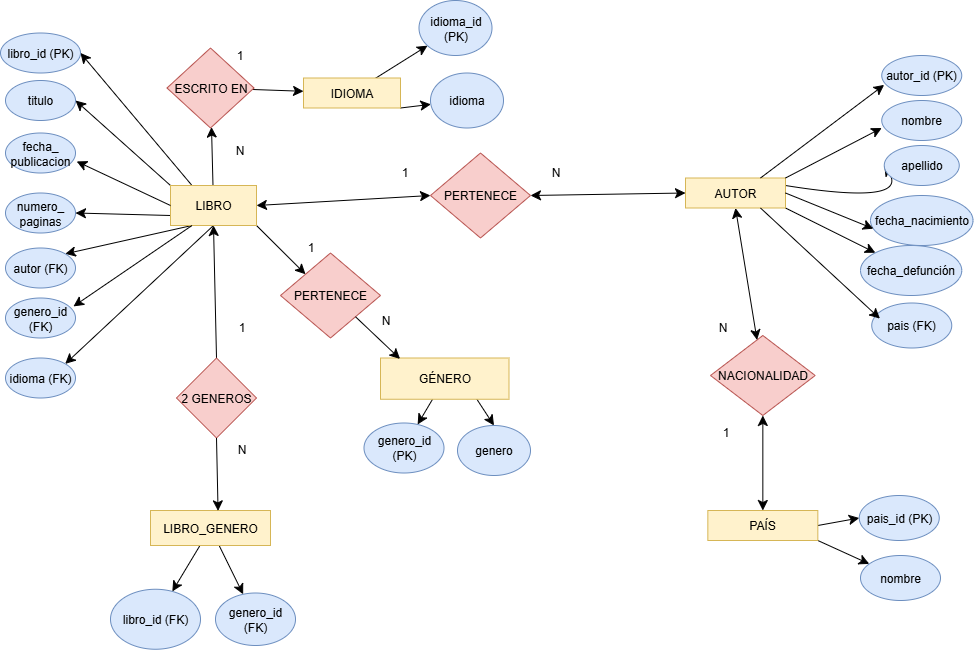

The diagram above was exported from draw.io. Its source (the exported page's mxGraphModel, read from the mxfile embedded in the PNG):
<mxGraphModel dx="1869" dy="579" grid="1" gridSize="10" guides="1" tooltips="1" connect="1" arrows="1" fold="1" page="1" pageScale="1" pageWidth="827" pageHeight="1169" math="0" shadow="0">
  <root>
    <mxCell id="0" />
    <mxCell id="1" parent="0" />
    <mxCell id="m0mQBK_BwXisZHZO1dwT-37" style="edgeStyle=none;curved=1;rounded=0;orthogonalLoop=1;jettySize=auto;html=1;exitX=0.25;exitY=0;exitDx=0;exitDy=0;entryX=1;entryY=0.5;entryDx=0;entryDy=0;fontSize=12;startSize=8;endSize=8;" edge="1" parent="1" source="m0mQBK_BwXisZHZO1dwT-1" target="m0mQBK_BwXisZHZO1dwT-24">
      <mxGeometry relative="1" as="geometry" />
    </mxCell>
    <mxCell id="m0mQBK_BwXisZHZO1dwT-38" style="edgeStyle=none;curved=1;rounded=0;orthogonalLoop=1;jettySize=auto;html=1;exitX=0;exitY=0;exitDx=0;exitDy=0;entryX=1;entryY=0.5;entryDx=0;entryDy=0;fontSize=12;startSize=8;endSize=8;" edge="1" parent="1" source="m0mQBK_BwXisZHZO1dwT-1" target="m0mQBK_BwXisZHZO1dwT-25">
      <mxGeometry relative="1" as="geometry" />
    </mxCell>
    <mxCell id="m0mQBK_BwXisZHZO1dwT-40" style="edgeStyle=none;curved=1;rounded=0;orthogonalLoop=1;jettySize=auto;html=1;exitX=0;exitY=0.75;exitDx=0;exitDy=0;entryX=1;entryY=0.5;entryDx=0;entryDy=0;fontSize=12;startSize=8;endSize=8;" edge="1" parent="1" source="m0mQBK_BwXisZHZO1dwT-1" target="m0mQBK_BwXisZHZO1dwT-27">
      <mxGeometry relative="1" as="geometry" />
    </mxCell>
    <mxCell id="m0mQBK_BwXisZHZO1dwT-43" style="edgeStyle=none;curved=1;rounded=0;orthogonalLoop=1;jettySize=auto;html=1;exitX=0.25;exitY=1;exitDx=0;exitDy=0;entryX=1;entryY=0;entryDx=0;entryDy=0;fontSize=12;startSize=8;endSize=8;" edge="1" parent="1" source="m0mQBK_BwXisZHZO1dwT-1" target="m0mQBK_BwXisZHZO1dwT-29">
      <mxGeometry relative="1" as="geometry" />
    </mxCell>
    <mxCell id="m0mQBK_BwXisZHZO1dwT-44" style="edgeStyle=none;curved=1;rounded=0;orthogonalLoop=1;jettySize=auto;html=1;exitX=0.5;exitY=1;exitDx=0;exitDy=0;entryX=1;entryY=0;entryDx=0;entryDy=0;fontSize=12;startSize=8;endSize=8;" edge="1" parent="1" source="m0mQBK_BwXisZHZO1dwT-1" target="m0mQBK_BwXisZHZO1dwT-30">
      <mxGeometry relative="1" as="geometry" />
    </mxCell>
    <mxCell id="m0mQBK_BwXisZHZO1dwT-106" value="" style="edgeStyle=none;curved=1;rounded=0;orthogonalLoop=1;jettySize=auto;html=1;fontSize=12;startSize=8;endSize=8;" edge="1" parent="1" source="m0mQBK_BwXisZHZO1dwT-1" target="m0mQBK_BwXisZHZO1dwT-105">
      <mxGeometry relative="1" as="geometry" />
    </mxCell>
    <mxCell id="m0mQBK_BwXisZHZO1dwT-129" style="edgeStyle=none;curved=1;rounded=0;orthogonalLoop=1;jettySize=auto;html=1;exitX=1;exitY=1;exitDx=0;exitDy=0;entryX=0;entryY=0;entryDx=0;entryDy=0;fontSize=12;startSize=8;endSize=8;" edge="1" parent="1" source="m0mQBK_BwXisZHZO1dwT-1" target="m0mQBK_BwXisZHZO1dwT-126">
      <mxGeometry relative="1" as="geometry" />
    </mxCell>
    <mxCell id="m0mQBK_BwXisZHZO1dwT-1" value="LIBRO" style="rounded=0;whiteSpace=wrap;html=1;fillColor=#fff2cc;strokeColor=#d6b656;" vertex="1" parent="1">
      <mxGeometry x="40" y="230" width="86" height="40" as="geometry" />
    </mxCell>
    <mxCell id="m0mQBK_BwXisZHZO1dwT-3" value="PERTENECE" style="rhombus;whiteSpace=wrap;html=1;rounded=0;fillColor=#f8cecc;strokeColor=#b85450;" vertex="1" parent="1">
      <mxGeometry x="300" y="197.5" width="100" height="85" as="geometry" />
    </mxCell>
    <mxCell id="m0mQBK_BwXisZHZO1dwT-56" style="edgeStyle=none;curved=1;rounded=0;orthogonalLoop=1;jettySize=auto;html=1;exitX=1;exitY=0.25;exitDx=0;exitDy=0;entryX=0;entryY=0.5;entryDx=0;entryDy=0;fontSize=12;startSize=8;endSize=8;" edge="1" parent="1" source="m0mQBK_BwXisZHZO1dwT-5" target="m0mQBK_BwXisZHZO1dwT-49">
      <mxGeometry relative="1" as="geometry">
        <mxPoint x="760" y="265" as="sourcePoint" />
        <Array as="points">
          <mxPoint x="780" y="250" />
        </Array>
      </mxGeometry>
    </mxCell>
    <mxCell id="m0mQBK_BwXisZHZO1dwT-99" style="edgeStyle=none;curved=1;rounded=0;orthogonalLoop=1;jettySize=auto;html=1;fontSize=12;startSize=8;endSize=8;exitX=1;exitY=1;exitDx=0;exitDy=0;" edge="1" parent="1" source="m0mQBK_BwXisZHZO1dwT-5" target="m0mQBK_BwXisZHZO1dwT-51">
      <mxGeometry relative="1" as="geometry">
        <mxPoint x="770" y="280" as="sourcePoint" />
      </mxGeometry>
    </mxCell>
    <mxCell id="m0mQBK_BwXisZHZO1dwT-5" value="AUTOR" style="whiteSpace=wrap;html=1;rounded=0;fillColor=#fff2cc;strokeColor=#d6b656;" vertex="1" parent="1">
      <mxGeometry x="555" y="222.5" width="100" height="30" as="geometry" />
    </mxCell>
    <mxCell id="m0mQBK_BwXisZHZO1dwT-13" value="&lt;div&gt;&lt;span style=&quot;background-color: transparent; color: light-dark(rgb(0, 0, 0), rgb(255, 255, 255));&quot;&gt;NACIONALIDAD&lt;/span&gt;&lt;/div&gt;" style="rhombus;whiteSpace=wrap;html=1;rounded=0;fillColor=#f8cecc;strokeColor=#b85450;" vertex="1" parent="1">
      <mxGeometry x="580.0000000000001" y="380" width="104.68" height="80" as="geometry" />
    </mxCell>
    <mxCell id="m0mQBK_BwXisZHZO1dwT-62" style="edgeStyle=none;curved=1;rounded=0;orthogonalLoop=1;jettySize=auto;html=1;exitX=1;exitY=0.5;exitDx=0;exitDy=0;entryX=0;entryY=0.5;entryDx=0;entryDy=0;fontSize=12;startSize=8;endSize=8;" edge="1" parent="1" source="m0mQBK_BwXisZHZO1dwT-21" target="m0mQBK_BwXisZHZO1dwT-60">
      <mxGeometry relative="1" as="geometry" />
    </mxCell>
    <mxCell id="m0mQBK_BwXisZHZO1dwT-63" style="edgeStyle=none;curved=1;rounded=0;orthogonalLoop=1;jettySize=auto;html=1;exitX=1;exitY=1;exitDx=0;exitDy=0;fontSize=12;startSize=8;endSize=8;" edge="1" parent="1" source="m0mQBK_BwXisZHZO1dwT-21" target="m0mQBK_BwXisZHZO1dwT-61">
      <mxGeometry relative="1" as="geometry" />
    </mxCell>
    <mxCell id="m0mQBK_BwXisZHZO1dwT-21" value="PAÍS" style="whiteSpace=wrap;html=1;rounded=0;fillColor=#fff2cc;strokeColor=#d6b656;" vertex="1" parent="1">
      <mxGeometry x="577.34" y="555" width="110" height="30" as="geometry" />
    </mxCell>
    <mxCell id="m0mQBK_BwXisZHZO1dwT-24" value="libro_id (PK)" style="ellipse;whiteSpace=wrap;html=1;fillColor=#dae8fc;strokeColor=#6c8ebf;" vertex="1" parent="1">
      <mxGeometry x="-130" y="77.5" width="80" height="40" as="geometry" />
    </mxCell>
    <mxCell id="m0mQBK_BwXisZHZO1dwT-25" value="titulo" style="ellipse;whiteSpace=wrap;html=1;fillColor=#dae8fc;strokeColor=#6c8ebf;" vertex="1" parent="1">
      <mxGeometry x="-125" y="125" width="70" height="40" as="geometry" />
    </mxCell>
    <mxCell id="m0mQBK_BwXisZHZO1dwT-26" value="fecha_&lt;div&gt;publicacion&lt;/div&gt;" style="ellipse;whiteSpace=wrap;html=1;fillColor=#dae8fc;strokeColor=#6c8ebf;" vertex="1" parent="1">
      <mxGeometry x="-125" y="177.5" width="70" height="40" as="geometry" />
    </mxCell>
    <mxCell id="m0mQBK_BwXisZHZO1dwT-27" value="numero_&lt;div&gt;paginas&lt;/div&gt;" style="ellipse;whiteSpace=wrap;html=1;fillColor=#dae8fc;strokeColor=#6c8ebf;" vertex="1" parent="1">
      <mxGeometry x="-125" y="237.5" width="70" height="40" as="geometry" />
    </mxCell>
    <mxCell id="m0mQBK_BwXisZHZO1dwT-29" value="autor (FK)" style="ellipse;whiteSpace=wrap;html=1;fillColor=#dae8fc;strokeColor=#6c8ebf;" vertex="1" parent="1">
      <mxGeometry x="-125" y="292.5" width="70" height="40" as="geometry" />
    </mxCell>
    <mxCell id="m0mQBK_BwXisZHZO1dwT-30" value="idioma (FK)" style="ellipse;whiteSpace=wrap;html=1;fillColor=#dae8fc;strokeColor=#6c8ebf;" vertex="1" parent="1">
      <mxGeometry x="-125" y="402.5" width="70" height="40" as="geometry" />
    </mxCell>
    <mxCell id="m0mQBK_BwXisZHZO1dwT-39" style="edgeStyle=none;curved=1;rounded=0;orthogonalLoop=1;jettySize=auto;html=1;exitX=0;exitY=0.5;exitDx=0;exitDy=0;entryX=1.017;entryY=0.71;entryDx=0;entryDy=0;entryPerimeter=0;fontSize=12;startSize=8;endSize=8;" edge="1" parent="1" source="m0mQBK_BwXisZHZO1dwT-1" target="m0mQBK_BwXisZHZO1dwT-26">
      <mxGeometry relative="1" as="geometry" />
    </mxCell>
    <mxCell id="m0mQBK_BwXisZHZO1dwT-47" value="autor_id (PK)" style="ellipse;whiteSpace=wrap;html=1;fillColor=#dae8fc;strokeColor=#6c8ebf;" vertex="1" parent="1">
      <mxGeometry x="751.25" y="100" width="80" height="40" as="geometry" />
    </mxCell>
    <mxCell id="m0mQBK_BwXisZHZO1dwT-48" value="nombre" style="ellipse;whiteSpace=wrap;html=1;fillColor=#dae8fc;strokeColor=#6c8ebf;" vertex="1" parent="1">
      <mxGeometry x="751.25" y="145" width="80" height="40" as="geometry" />
    </mxCell>
    <mxCell id="m0mQBK_BwXisZHZO1dwT-49" value="apellido" style="ellipse;whiteSpace=wrap;html=1;fillColor=#dae8fc;strokeColor=#6c8ebf;" vertex="1" parent="1">
      <mxGeometry x="753.75" y="190" width="75" height="40" as="geometry" />
    </mxCell>
    <mxCell id="m0mQBK_BwXisZHZO1dwT-50" value="pais (FK)" style="ellipse;whiteSpace=wrap;html=1;fillColor=#dae8fc;strokeColor=#6c8ebf;" vertex="1" parent="1">
      <mxGeometry x="741.25" y="347.5" width="80" height="45" as="geometry" />
    </mxCell>
    <mxCell id="m0mQBK_BwXisZHZO1dwT-51" value="fecha_defunción" style="ellipse;whiteSpace=wrap;html=1;fillColor=#dae8fc;strokeColor=#6c8ebf;" vertex="1" parent="1">
      <mxGeometry x="730" y="290" width="101.25" height="50" as="geometry" />
    </mxCell>
    <mxCell id="m0mQBK_BwXisZHZO1dwT-52" value="fecha_nacimiento" style="ellipse;whiteSpace=wrap;html=1;fillColor=#dae8fc;strokeColor=#6c8ebf;" vertex="1" parent="1">
      <mxGeometry x="740" y="240" width="102.5" height="50" as="geometry" />
    </mxCell>
    <mxCell id="m0mQBK_BwXisZHZO1dwT-54" style="edgeStyle=none;curved=1;rounded=0;orthogonalLoop=1;jettySize=auto;html=1;exitX=0.75;exitY=0;exitDx=0;exitDy=0;entryX=0.03;entryY=0.735;entryDx=0;entryDy=0;entryPerimeter=0;fontSize=12;startSize=8;endSize=8;" edge="1" parent="1" source="m0mQBK_BwXisZHZO1dwT-5" target="m0mQBK_BwXisZHZO1dwT-47">
      <mxGeometry relative="1" as="geometry" />
    </mxCell>
    <mxCell id="m0mQBK_BwXisZHZO1dwT-60" value="pais_id (PK)" style="ellipse;whiteSpace=wrap;html=1;fillColor=#dae8fc;strokeColor=#6c8ebf;" vertex="1" parent="1">
      <mxGeometry x="728.75" y="540" width="80" height="45" as="geometry" />
    </mxCell>
    <mxCell id="m0mQBK_BwXisZHZO1dwT-61" value="nombre" style="ellipse;whiteSpace=wrap;html=1;fillColor=#dae8fc;strokeColor=#6c8ebf;" vertex="1" parent="1">
      <mxGeometry x="730" y="600" width="80" height="45" as="geometry" />
    </mxCell>
    <mxCell id="m0mQBK_BwXisZHZO1dwT-71" value="" style="endArrow=classic;startArrow=classic;html=1;rounded=0;fontSize=12;startSize=8;endSize=8;curved=1;entryX=0;entryY=0.5;entryDx=0;entryDy=0;exitX=1;exitY=0.5;exitDx=0;exitDy=0;" edge="1" parent="1" source="m0mQBK_BwXisZHZO1dwT-1" target="m0mQBK_BwXisZHZO1dwT-3">
      <mxGeometry width="50" height="50" relative="1" as="geometry">
        <mxPoint x="290" y="205" as="sourcePoint" />
        <mxPoint x="340" y="155" as="targetPoint" />
      </mxGeometry>
    </mxCell>
    <mxCell id="m0mQBK_BwXisZHZO1dwT-72" value="" style="endArrow=classic;startArrow=classic;html=1;rounded=0;fontSize=12;startSize=8;endSize=8;curved=1;entryX=0;entryY=0.5;entryDx=0;entryDy=0;exitX=1;exitY=0.5;exitDx=0;exitDy=0;" edge="1" parent="1" source="m0mQBK_BwXisZHZO1dwT-3" target="m0mQBK_BwXisZHZO1dwT-5">
      <mxGeometry width="50" height="50" relative="1" as="geometry">
        <mxPoint x="436" y="180" as="sourcePoint" />
        <mxPoint x="500" y="180" as="targetPoint" />
      </mxGeometry>
    </mxCell>
    <mxCell id="m0mQBK_BwXisZHZO1dwT-73" value="" style="endArrow=classic;startArrow=classic;html=1;rounded=0;fontSize=12;startSize=8;endSize=8;curved=1;entryX=0.5;entryY=1;entryDx=0;entryDy=0;" edge="1" parent="1" source="m0mQBK_BwXisZHZO1dwT-13" target="m0mQBK_BwXisZHZO1dwT-5">
      <mxGeometry width="50" height="50" relative="1" as="geometry">
        <mxPoint x="460" y="340" as="sourcePoint" />
        <mxPoint x="544" y="340" as="targetPoint" />
      </mxGeometry>
    </mxCell>
    <mxCell id="m0mQBK_BwXisZHZO1dwT-74" value="" style="endArrow=classic;startArrow=classic;html=1;rounded=0;fontSize=12;startSize=8;endSize=8;curved=1;entryX=0.5;entryY=1;entryDx=0;entryDy=0;exitX=0.5;exitY=0;exitDx=0;exitDy=0;" edge="1" parent="1" source="m0mQBK_BwXisZHZO1dwT-21" target="m0mQBK_BwXisZHZO1dwT-13">
      <mxGeometry width="50" height="50" relative="1" as="geometry">
        <mxPoint x="510" y="435" as="sourcePoint" />
        <mxPoint x="510" y="320" as="targetPoint" />
      </mxGeometry>
    </mxCell>
    <mxCell id="m0mQBK_BwXisZHZO1dwT-75" style="edgeStyle=none;curved=1;rounded=0;orthogonalLoop=1;jettySize=auto;html=1;exitX=0.75;exitY=1;exitDx=0;exitDy=0;entryX=0.102;entryY=0.347;entryDx=0;entryDy=0;entryPerimeter=0;fontSize=12;startSize=8;endSize=8;" edge="1" parent="1" source="m0mQBK_BwXisZHZO1dwT-5" target="m0mQBK_BwXisZHZO1dwT-50">
      <mxGeometry relative="1" as="geometry" />
    </mxCell>
    <mxCell id="m0mQBK_BwXisZHZO1dwT-77" value="&lt;font style=&quot;font-size: 12px;&quot;&gt;1&lt;/font&gt;" style="text;html=1;align=center;verticalAlign=middle;resizable=0;points=[];autosize=1;strokeColor=none;fillColor=none;fontSize=16;" vertex="1" parent="1">
      <mxGeometry x="580" y="460" width="30" height="30" as="geometry" />
    </mxCell>
    <mxCell id="m0mQBK_BwXisZHZO1dwT-78" value="&lt;font style=&quot;font-size: 12px;&quot;&gt;N&lt;/font&gt;" style="text;html=1;align=center;verticalAlign=middle;resizable=0;points=[];autosize=1;strokeColor=none;fillColor=none;fontSize=16;" vertex="1" parent="1">
      <mxGeometry x="577.34" y="355" width="30" height="30" as="geometry" />
    </mxCell>
    <mxCell id="m0mQBK_BwXisZHZO1dwT-93" style="edgeStyle=none;curved=1;rounded=0;orthogonalLoop=1;jettySize=auto;html=1;exitX=0.5;exitY=0;exitDx=0;exitDy=0;entryX=0.5;entryY=1;entryDx=0;entryDy=0;fontSize=12;startSize=8;endSize=8;" edge="1" parent="1" source="m0mQBK_BwXisZHZO1dwT-81" target="m0mQBK_BwXisZHZO1dwT-1">
      <mxGeometry relative="1" as="geometry" />
    </mxCell>
    <mxCell id="m0mQBK_BwXisZHZO1dwT-81" value="2 GENEROS" style="rhombus;whiteSpace=wrap;html=1;fillColor=#f8cecc;strokeColor=#b85450;rounded=0;" vertex="1" parent="1">
      <mxGeometry x="46" y="402.5" width="80" height="80" as="geometry" />
    </mxCell>
    <mxCell id="m0mQBK_BwXisZHZO1dwT-86" value="" style="edgeStyle=none;curved=1;rounded=0;orthogonalLoop=1;jettySize=auto;html=1;fontSize=12;startSize=8;endSize=8;" edge="1" parent="1" source="m0mQBK_BwXisZHZO1dwT-83" target="m0mQBK_BwXisZHZO1dwT-85">
      <mxGeometry relative="1" as="geometry" />
    </mxCell>
    <mxCell id="m0mQBK_BwXisZHZO1dwT-88" value="" style="edgeStyle=none;curved=1;rounded=0;orthogonalLoop=1;jettySize=auto;html=1;fontSize=12;startSize=8;endSize=8;" edge="1" parent="1" source="m0mQBK_BwXisZHZO1dwT-83" target="m0mQBK_BwXisZHZO1dwT-87">
      <mxGeometry relative="1" as="geometry" />
    </mxCell>
    <mxCell id="m0mQBK_BwXisZHZO1dwT-83" value="LIBRO_GENERO" style="whiteSpace=wrap;html=1;fillColor=#fff2cc;strokeColor=#d6b656;rounded=0;" vertex="1" parent="1">
      <mxGeometry x="20" y="555" width="120" height="35" as="geometry" />
    </mxCell>
    <mxCell id="m0mQBK_BwXisZHZO1dwT-85" value="libro_id (FK)" style="ellipse;whiteSpace=wrap;html=1;fillColor=#dae8fc;strokeColor=#6c8ebf;rounded=0;" vertex="1" parent="1">
      <mxGeometry x="-20" y="633.75" width="90" height="60" as="geometry" />
    </mxCell>
    <mxCell id="m0mQBK_BwXisZHZO1dwT-87" value="genero_id (FK)" style="ellipse;whiteSpace=wrap;html=1;fillColor=#dae8fc;strokeColor=#6c8ebf;rounded=0;" vertex="1" parent="1">
      <mxGeometry x="85" y="637.5" width="80" height="52.5" as="geometry" />
    </mxCell>
    <mxCell id="m0mQBK_BwXisZHZO1dwT-89" value="&lt;font style=&quot;font-size: 12px;&quot;&gt;1&lt;/font&gt;" style="text;html=1;align=center;verticalAlign=middle;resizable=0;points=[];autosize=1;strokeColor=none;fillColor=none;fontSize=16;" vertex="1" parent="1">
      <mxGeometry x="96" y="355" width="30" height="30" as="geometry" />
    </mxCell>
    <mxCell id="m0mQBK_BwXisZHZO1dwT-90" value="&lt;font style=&quot;font-size: 12px;&quot;&gt;N&lt;/font&gt;" style="text;html=1;align=center;verticalAlign=middle;resizable=0;points=[];autosize=1;strokeColor=none;fillColor=none;fontSize=16;" vertex="1" parent="1">
      <mxGeometry x="96" y="477.49" width="30" height="30" as="geometry" />
    </mxCell>
    <mxCell id="m0mQBK_BwXisZHZO1dwT-92" style="edgeStyle=none;curved=1;rounded=0;orthogonalLoop=1;jettySize=auto;html=1;exitX=0.5;exitY=1;exitDx=0;exitDy=0;entryX=0.563;entryY=0.011;entryDx=0;entryDy=0;entryPerimeter=0;fontSize=12;startSize=8;endSize=8;" edge="1" parent="1" source="m0mQBK_BwXisZHZO1dwT-81" target="m0mQBK_BwXisZHZO1dwT-83">
      <mxGeometry relative="1" as="geometry" />
    </mxCell>
    <mxCell id="m0mQBK_BwXisZHZO1dwT-94" value="genero_id (FK)" style="ellipse;whiteSpace=wrap;html=1;fillColor=#dae8fc;strokeColor=#6c8ebf;" vertex="1" parent="1">
      <mxGeometry x="-125" y="342.5" width="70" height="40" as="geometry" />
    </mxCell>
    <mxCell id="m0mQBK_BwXisZHZO1dwT-97" style="edgeStyle=none;curved=1;rounded=0;orthogonalLoop=1;jettySize=auto;html=1;exitX=0.25;exitY=1;exitDx=0;exitDy=0;entryX=0.971;entryY=0.21;entryDx=0;entryDy=0;entryPerimeter=0;fontSize=12;startSize=8;endSize=8;" edge="1" parent="1" source="m0mQBK_BwXisZHZO1dwT-1" target="m0mQBK_BwXisZHZO1dwT-94">
      <mxGeometry relative="1" as="geometry" />
    </mxCell>
    <mxCell id="m0mQBK_BwXisZHZO1dwT-98" style="edgeStyle=none;curved=1;rounded=0;orthogonalLoop=1;jettySize=auto;html=1;exitX=1;exitY=0.5;exitDx=0;exitDy=0;entryX=0.028;entryY=0.664;entryDx=0;entryDy=0;entryPerimeter=0;fontSize=12;startSize=8;endSize=8;" edge="1" parent="1" source="m0mQBK_BwXisZHZO1dwT-5" target="m0mQBK_BwXisZHZO1dwT-52">
      <mxGeometry relative="1" as="geometry">
        <mxPoint x="760" y="265" as="sourcePoint" />
      </mxGeometry>
    </mxCell>
    <mxCell id="m0mQBK_BwXisZHZO1dwT-116" value="" style="edgeStyle=none;curved=1;rounded=0;orthogonalLoop=1;jettySize=auto;html=1;fontSize=12;startSize=8;endSize=8;" edge="1" parent="1" source="m0mQBK_BwXisZHZO1dwT-100" target="m0mQBK_BwXisZHZO1dwT-115">
      <mxGeometry relative="1" as="geometry" />
    </mxCell>
    <mxCell id="m0mQBK_BwXisZHZO1dwT-118" style="edgeStyle=none;curved=1;rounded=0;orthogonalLoop=1;jettySize=auto;html=1;exitX=1;exitY=1;exitDx=0;exitDy=0;fontSize=12;startSize=8;endSize=8;" edge="1" parent="1" source="m0mQBK_BwXisZHZO1dwT-100" target="m0mQBK_BwXisZHZO1dwT-117">
      <mxGeometry relative="1" as="geometry" />
    </mxCell>
    <mxCell id="m0mQBK_BwXisZHZO1dwT-100" value="IDIOMA" style="whiteSpace=wrap;html=1;fillColor=#fff2cc;strokeColor=#d6b656;rounded=0;" vertex="1" parent="1">
      <mxGeometry x="173" y="122.5" width="97" height="30" as="geometry" />
    </mxCell>
    <mxCell id="m0mQBK_BwXisZHZO1dwT-110" value="" style="edgeStyle=none;curved=1;rounded=0;orthogonalLoop=1;jettySize=auto;html=1;fontSize=12;startSize=8;endSize=8;" edge="1" parent="1" source="m0mQBK_BwXisZHZO1dwT-105" target="m0mQBK_BwXisZHZO1dwT-100">
      <mxGeometry relative="1" as="geometry" />
    </mxCell>
    <mxCell id="m0mQBK_BwXisZHZO1dwT-105" value="ESCRITO EN" style="rhombus;whiteSpace=wrap;html=1;fillColor=#f8cecc;strokeColor=#b85450;rounded=0;" vertex="1" parent="1">
      <mxGeometry x="36.5" y="92.5" width="87" height="80" as="geometry" />
    </mxCell>
    <mxCell id="m0mQBK_BwXisZHZO1dwT-108" value="&lt;font style=&quot;font-size: 12px;&quot;&gt;N&lt;/font&gt;" style="text;html=1;align=center;verticalAlign=middle;resizable=0;points=[];autosize=1;strokeColor=none;fillColor=none;fontSize=16;" vertex="1" parent="1">
      <mxGeometry x="93.5" y="177.5" width="30" height="30" as="geometry" />
    </mxCell>
    <mxCell id="m0mQBK_BwXisZHZO1dwT-111" value="&lt;font style=&quot;font-size: 12px;&quot;&gt;1&lt;/font&gt;" style="text;html=1;align=center;verticalAlign=middle;resizable=0;points=[];autosize=1;strokeColor=none;fillColor=none;fontSize=16;" vertex="1" parent="1">
      <mxGeometry x="93.5" y="82.5" width="30" height="30" as="geometry" />
    </mxCell>
    <mxCell id="m0mQBK_BwXisZHZO1dwT-112" value="&lt;font style=&quot;font-size: 12px;&quot;&gt;1&lt;/font&gt;" style="text;html=1;align=center;verticalAlign=middle;resizable=0;points=[];autosize=1;strokeColor=none;fillColor=none;fontSize=16;" vertex="1" parent="1">
      <mxGeometry x="258.5" y="200" width="30" height="30" as="geometry" />
    </mxCell>
    <mxCell id="m0mQBK_BwXisZHZO1dwT-113" value="&lt;font style=&quot;font-size: 12px;&quot;&gt;N&lt;/font&gt;" style="text;html=1;align=center;verticalAlign=middle;resizable=0;points=[];autosize=1;strokeColor=none;fillColor=none;fontSize=16;" vertex="1" parent="1">
      <mxGeometry x="410" y="200" width="30" height="30" as="geometry" />
    </mxCell>
    <mxCell id="m0mQBK_BwXisZHZO1dwT-114" style="edgeStyle=none;curved=1;rounded=0;orthogonalLoop=1;jettySize=auto;html=1;exitX=1;exitY=0;exitDx=0;exitDy=0;entryX=0;entryY=0.688;entryDx=0;entryDy=0;entryPerimeter=0;fontSize=12;startSize=8;endSize=8;" edge="1" parent="1" source="m0mQBK_BwXisZHZO1dwT-5" target="m0mQBK_BwXisZHZO1dwT-48">
      <mxGeometry relative="1" as="geometry" />
    </mxCell>
    <mxCell id="m0mQBK_BwXisZHZO1dwT-115" value="idioma_id (PK)" style="ellipse;whiteSpace=wrap;html=1;fillColor=#dae8fc;strokeColor=#6c8ebf;rounded=0;" vertex="1" parent="1">
      <mxGeometry x="288.5" y="45" width="73" height="55" as="geometry" />
    </mxCell>
    <mxCell id="m0mQBK_BwXisZHZO1dwT-117" value="idioma" style="ellipse;whiteSpace=wrap;html=1;fillColor=#dae8fc;strokeColor=#6c8ebf;rounded=0;" vertex="1" parent="1">
      <mxGeometry x="300" y="117.5" width="73" height="55" as="geometry" />
    </mxCell>
    <mxCell id="m0mQBK_BwXisZHZO1dwT-122" value="" style="edgeStyle=none;curved=1;rounded=0;orthogonalLoop=1;jettySize=auto;html=1;fontSize=12;startSize=8;endSize=8;" edge="1" parent="1" source="m0mQBK_BwXisZHZO1dwT-120" target="m0mQBK_BwXisZHZO1dwT-121">
      <mxGeometry relative="1" as="geometry" />
    </mxCell>
    <mxCell id="m0mQBK_BwXisZHZO1dwT-124" style="edgeStyle=none;curved=1;rounded=0;orthogonalLoop=1;jettySize=auto;html=1;exitX=0.75;exitY=1;exitDx=0;exitDy=0;entryX=0.5;entryY=0;entryDx=0;entryDy=0;fontSize=12;startSize=8;endSize=8;" edge="1" parent="1" source="m0mQBK_BwXisZHZO1dwT-120" target="m0mQBK_BwXisZHZO1dwT-123">
      <mxGeometry relative="1" as="geometry" />
    </mxCell>
    <mxCell id="m0mQBK_BwXisZHZO1dwT-120" value="GÉNERO" style="rounded=0;whiteSpace=wrap;html=1;fillColor=#fff2cc;strokeColor=#d6b656;" vertex="1" parent="1">
      <mxGeometry x="250" y="402.5" width="128.5" height="41.25" as="geometry" />
    </mxCell>
    <mxCell id="m0mQBK_BwXisZHZO1dwT-121" value="genero_id (PK)" style="ellipse;whiteSpace=wrap;html=1;fillColor=#dae8fc;strokeColor=#6c8ebf;rounded=0;" vertex="1" parent="1">
      <mxGeometry x="233.5" y="467.49" width="80" height="50.01" as="geometry" />
    </mxCell>
    <mxCell id="m0mQBK_BwXisZHZO1dwT-123" value="genero" style="ellipse;whiteSpace=wrap;html=1;fillColor=#dae8fc;strokeColor=#6c8ebf;rounded=0;" vertex="1" parent="1">
      <mxGeometry x="327" y="470" width="73" height="50" as="geometry" />
    </mxCell>
    <mxCell id="m0mQBK_BwXisZHZO1dwT-125" value="&lt;font style=&quot;font-size: 12px;&quot;&gt;1&lt;/font&gt;" style="text;html=1;align=center;verticalAlign=middle;resizable=0;points=[];autosize=1;strokeColor=none;fillColor=none;fontSize=16;" vertex="1" parent="1">
      <mxGeometry x="165" y="275" width="30" height="30" as="geometry" />
    </mxCell>
    <mxCell id="m0mQBK_BwXisZHZO1dwT-126" value="PERTENECE" style="rhombus;whiteSpace=wrap;html=1;rounded=0;fillColor=#f8cecc;strokeColor=#b85450;" vertex="1" parent="1">
      <mxGeometry x="150" y="297.5" width="100" height="85" as="geometry" />
    </mxCell>
    <mxCell id="m0mQBK_BwXisZHZO1dwT-127" style="edgeStyle=none;curved=1;rounded=0;orthogonalLoop=1;jettySize=auto;html=1;exitX=1;exitY=1;exitDx=0;exitDy=0;entryX=0.152;entryY=0.022;entryDx=0;entryDy=0;entryPerimeter=0;fontSize=12;startSize=8;endSize=8;" edge="1" parent="1" source="m0mQBK_BwXisZHZO1dwT-126" target="m0mQBK_BwXisZHZO1dwT-120">
      <mxGeometry relative="1" as="geometry" />
    </mxCell>
    <mxCell id="m0mQBK_BwXisZHZO1dwT-128" value="&lt;font style=&quot;font-size: 12px;&quot;&gt;N&lt;/font&gt;" style="text;html=1;align=center;verticalAlign=middle;resizable=0;points=[];autosize=1;strokeColor=none;fillColor=none;fontSize=16;" vertex="1" parent="1">
      <mxGeometry x="240" y="347.5" width="30" height="30" as="geometry" />
    </mxCell>
  </root>
</mxGraphModel>